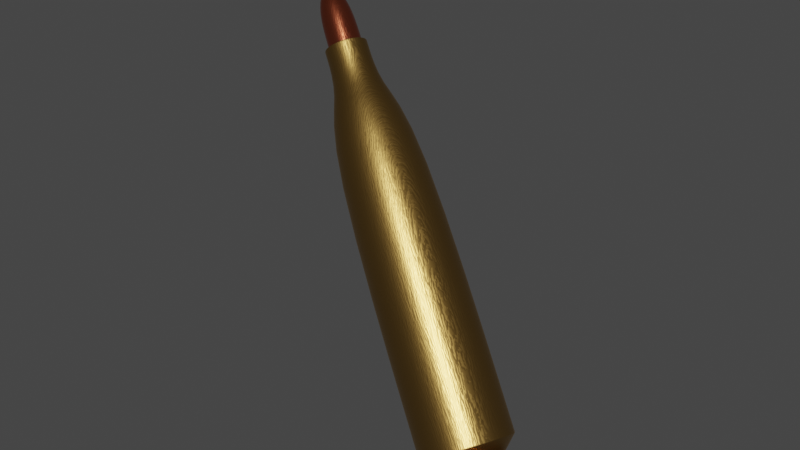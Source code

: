 # Source: Bullet.blend  (saved by Blender 3.3.6; exported with 4.5.12 LTS)
import bpy
from mathutils import Matrix  # noqa: F401  (used for matrix-valued properties, if any)

bpy.ops.wm.read_factory_settings(use_empty=True)
scene = bpy.context.scene
scene.name = 'Scene'

# ---- collections
col_collection = bpy.data.collections.new('Collection'); scene.collection.children.link(col_collection)

# ---- materials (node trees are filled in below, after node groups)
mat_casing = bpy.data.materials.new('casing')
mat_casing.use_transparent_shadow = False
mat_material_001 = bpy.data.materials.new('Material.001')
mat_material_001.use_transparent_shadow = False

# ---- material node trees
mat_casing.use_nodes = True; mat_casing.node_tree.nodes.clear()
_N = mat_casing.node_tree.nodes; _L = mat_casing.node_tree.links
n0 = _N.new('ShaderNodeOutputMaterial'); n0.name = 'Material Output'; n0.location = (612, 300)
n1 = _N.new('ShaderNodeBsdfPrincipled'); n1.name = 'Principled BSDF'; n1.location = (322, 300)
n1.distribution = 'GGX'
n1.subsurface_method = 'RANDOM_WALK_SKIN'
n1.inputs[0].default_value = (0.453, 0.2677, 0.07475, 1.0)
n1.inputs[1].default_value = 1.0
n1.inputs[2].default_value = 0.359
n1.inputs[3].default_value = 1.45
n1.inputs[27].default_value = (0.0, 0.0, 0.0, 1.0)
n1.inputs[28].default_value = 1.0
n2 = _N.new('ShaderNodeMapping'); n2.name = 'Mapping'; n2.location = (-652, 245)
n2.inputs[3].default_value = (42.3, 1.0, 1.0)
n3 = _N.new('ShaderNodeTexCoord'); n3.name = 'Texture Coordinate'; n3.location = (-857, 239)
n4 = _N.new('ShaderNodeTexNoise'); n4.name = 'Noise Texture'; n4.location = (-417, 242)
n4.inputs[2].default_value = 4.3
n5 = _N.new('ShaderNodeBump'); n5.name = 'Bump'; n5.location = (123, 126)
n5.inputs[0].default_value = 0.06
n5.inputs[1].default_value = 1.0
n5.inputs[2].default_value = 1.0
n6 = _N.new('ShaderNodeValToRGB'); n6.name = 'ColorRamp'; n6.location = (-215, 279)
while len(n6.color_ramp.elements) > 1: n6.color_ramp.elements.remove(n6.color_ramp.elements[-1])
n6.color_ramp.elements[0].position = 0.232; n6.color_ramp.elements[0].color = (0.0, 0.0, 0.0, 1.0)
_e = n6.color_ramp.elements.new(0.5409); _e.color = (1.0, 1.0, 1.0, 1.0)
_L.new(n1.outputs[0], n0.inputs[0])
_L.new(n2.outputs[0], n4.inputs[0])
_L.new(n3.outputs[3], n2.inputs[0])
_L.new(n6.outputs[0], n5.inputs[3])
_L.new(n5.outputs[0], n1.inputs[5])
_L.new(n4.outputs[0], n6.inputs[0])
n0.is_active_output = True
mat_material_001.use_nodes = True; mat_material_001.node_tree.nodes.clear()
_N = mat_material_001.node_tree.nodes; _L = mat_material_001.node_tree.links
n0 = _N.new('ShaderNodeTexNoise'); n0.name = 'Noise Texture'; n0.location = (-791, 214)
n0.inputs[2].default_value = 4.3
n1 = _N.new('ShaderNodeBump'); n1.name = 'Bump'; n1.location = (-251, 97)
n1.inputs[0].default_value = 0.06
n1.inputs[1].default_value = 1.0
n1.inputs[2].default_value = 1.0
n2 = _N.new('ShaderNodeMapping'); n2.name = 'Mapping'; n2.location = (-1026, 217)
n2.inputs[3].default_value = (42.3, 1.0, 1.0)
n3 = _N.new('ShaderNodeTexCoord'); n3.name = 'Texture Coordinate'; n3.location = (-1231, 211)
n4 = _N.new('ShaderNodeOutputMaterial'); n4.name = 'Material Output'; n4.location = (300, 300)
n5 = _N.new('ShaderNodeValToRGB'); n5.name = 'ColorRamp'; n5.location = (-589, 251)
while len(n5.color_ramp.elements) > 1: n5.color_ramp.elements.remove(n5.color_ramp.elements[-1])
n5.color_ramp.elements[0].position = 0.232; n5.color_ramp.elements[0].color = (0.0, 0.0, 0.0, 1.0)
_e = n5.color_ramp.elements.new(0.5409); _e.color = (1.0, 1.0, 1.0, 1.0)
n6 = _N.new('ShaderNodeBsdfPrincipled'); n6.name = 'Principled BSDF'; n6.location = (10, 300)
n6.distribution = 'GGX'
n6.subsurface_method = 'RANDOM_WALK_SKIN'
n6.inputs[0].default_value = (0.646, 0.1576, 0.07429, 1.0)
n6.inputs[1].default_value = 1.0
n6.inputs[2].default_value = 0.25
n6.inputs[3].default_value = 1.45
n6.inputs[27].default_value = (0.0, 0.0, 0.0, 1.0)
n6.inputs[28].default_value = 1.0
_L.new(n6.outputs[0], n4.inputs[0])
_L.new(n2.outputs[0], n0.inputs[0])
_L.new(n3.outputs[3], n2.inputs[0])
_L.new(n5.outputs[0], n1.inputs[3])
_L.new(n0.outputs[0], n5.inputs[0])
_L.new(n1.outputs[0], n6.inputs[5])
n4.is_active_output = True

# ---- world
world_world = bpy.data.worlds.new('World'); scene.world = world_world
world_world.use_nodes = True; world_world.node_tree.nodes.clear()
_N = world_world.node_tree.nodes; _L = world_world.node_tree.links
n0 = _N.new('ShaderNodeOutputWorld'); n0.name = 'World Output'; n0.location = (300, 300)
n1 = _N.new('ShaderNodeBackground'); n1.name = 'Background'; n1.location = (10, 300)
n1.inputs[0].default_value = (0.05088, 0.05088, 0.05088, 1.0)
_L.new(n1.outputs[0], n0.inputs[0])
n0.is_active_output = True
world_world.color = (0.05088, 0.05088, 0.05088)
world_world.use_sun_shadow = False
world_world.sun_shadow_jitter_overblur = 0.0

# ---- meshes
me_cylinder_001 = bpy.data.meshes.new('Cylinder.001')
me_cylinder_001.from_pydata([(-0.1326, 0.6667, -4.211), (-0.2601, 0.628, -4.211), (-0.3776, 0.5652, -4.211), (-0.4807, 0.4807, -4.211), (-0.5652, 0.3776, -4.211), (-0.628, 0.2601, -4.211), (-0.6667, 0.1326, -4.211), (-0.6797, -3.725e-09, -4.211), (-0.6667, -0.1326, -4.211), (-0.628, -0.2601, -4.211), (-0.5652, -0.3776, -4.211), (-0.4807, -0.4807, -4.211), (-0.3776, -0.5652, -4.211), (-0.2601, -0.628, -4.211), (-0.1326, -0.6667, -4.211), (2.762e-08, -0.6797, -4.211), (0.1326, -0.6667, -4.211), (0.2601, -0.628, -4.211), (0.3776, -0.5652, -4.211), (0.4807, -0.4807, -4.211), (0.5652, -0.3776, -4.211), (0.628, -0.2601, -4.211), (0.6667, -0.1326, -4.211), (0.6797, 3.725e-09, -4.211), (0.6667, 0.1326, -4.211), (0.628, 0.2601, -4.211), (0.5652, 0.3776, -4.211), (0.4807, 0.4807, -4.211), (0.3776, 0.5652, -4.211), (0.2601, 0.628, -4.211), (0.1326, 0.6667, -4.211), (2.017e-08, 0.6797, -4.211), (-3.725e-09, 0.6797, -3.979), (0.0, 1.0, -3.661), (0.1326, 0.6667, -3.979), (0.1951, 0.9808, -3.661), (0.2601, 0.628, -3.979), (0.3827, 0.9239, -3.661), (0.3776, 0.5652, -3.979), (0.5556, 0.8315, -3.661), (0.4807, 0.4807, -3.979), (0.7071, 0.7071, -3.661), (0.5652, 0.3776, -3.979), (0.8315, 0.5556, -3.661), (0.628, 0.2601, -3.979), (0.9239, 0.3827, -3.661), (0.6667, 0.1326, -3.979), (0.9808, 0.1951, -3.661), (0.6797, 3.725e-09, -3.979), (1.0, 0.0, -3.661), (0.6667, -0.1326, -3.979), (0.9808, -0.1951, -3.661), (0.628, -0.2601, -3.979), (0.9239, -0.3827, -3.661), (0.5652, -0.3776, -3.979), (0.8315, -0.5556, -3.661), (0.4807, -0.4807, -3.979), (0.7071, -0.7071, -3.661), (0.3776, -0.5652, -3.979), (0.5556, -0.8315, -3.661), (0.2601, -0.628, -3.979), (0.3827, -0.9239, -3.661), (0.1326, -0.6667, -3.979), (0.1951, -0.9808, -3.661), (3.725e-09, -0.6797, -3.979), (0.0, -1.0, -3.661), (-0.1326, -0.6667, -3.979), (-0.1951, -0.9808, -3.661), (-0.2601, -0.628, -3.979), (-0.3827, -0.9239, -3.661), (-0.3776, -0.5652, -3.979), (-0.5556, -0.8315, -3.661), (-0.4807, -0.4807, -3.979), (-0.7071, -0.7071, -3.661), (-0.5652, -0.3776, -3.979), (-0.8315, -0.5556, -3.661), (-0.628, -0.2601, -3.979), (-0.9239, -0.3827, -3.661), (-0.6667, -0.1326, -3.979), (-0.9808, -0.1951, -3.661), (-0.6797, -3.725e-09, -3.979), (-1.0, 0.0, -3.661), (-0.6667, 0.1326, -3.979), (-0.9808, 0.1951, -3.661), (-0.628, 0.2601, -3.979), (-0.9239, 0.3827, -3.661), (-0.5652, 0.3776, -3.979), (-0.8315, 0.5556, -3.661), (-0.4807, 0.4807, -3.979), (-0.7071, 0.7071, -3.661), (-0.3776, 0.5652, -3.979), (-0.5556, 0.8315, -3.661), (-0.2601, 0.628, -3.979), (-0.3827, 0.9239, -3.661), (-0.1326, 0.6667, -3.979), (-0.1951, 0.9808, -3.661), (-0.1939, 0.9748, -4.22), (-0.3803, 0.9182, -4.22), (-0.5522, 0.8264, -4.22), (-0.7028, 0.7028, -4.22), (-0.8264, 0.5522, -4.22), (-0.9182, 0.3803, -4.22), (-0.9748, 0.1939, -4.22), (-0.9938, -3.725e-09, -4.22), (-0.9748, -0.1939, -4.22), (-0.9182, -0.3803, -4.22), (-0.8264, -0.5522, -4.22), (-0.7028, -0.7028, -4.22), (-0.5522, -0.8264, -4.22), (-0.3803, -0.9182, -4.22), (-0.1939, -0.9748, -4.22), (4.481e-08, -0.9938, -4.22), (0.1939, -0.9748, -4.22), (0.3803, -0.9182, -4.22), (0.5522, -0.8264, -4.22), (0.7028, -0.7028, -4.22), (0.8264, -0.5522, -4.22), (0.9182, -0.3803, -4.22), (0.9748, -0.1939, -4.22), (0.9938, 7.168e-09, -4.22), (0.9748, 0.1939, -4.22), (0.9182, 0.3803, -4.22), (0.8264, 0.5522, -4.22), (0.7028, 0.7028, -4.22), (0.5522, 0.8264, -4.22), (0.3803, 0.9182, -4.22), (0.1939, 0.9748, -4.22), (3.391e-08, 0.9938, -4.22), (-0.1939, 0.9748, -4.497), (-0.3803, 0.9182, -4.497), (-0.5522, 0.8264, -4.497), (-0.7028, 0.7028, -4.497), (-0.8264, 0.5522, -4.497), (-0.9182, 0.3803, -4.497), (-0.9748, 0.1939, -4.497), (-0.9938, -3.725e-09, -4.497), (-0.9748, -0.1939, -4.497), (-0.9182, -0.3803, -4.497), (-0.8264, -0.5522, -4.497), (-0.7028, -0.7028, -4.497), (-0.5522, -0.8264, -4.497), (-0.3803, -0.9182, -4.497), (-0.1939, -0.9748, -4.497), (8.779e-08, -0.9938, -4.497), (0.1939, -0.9748, -4.497), (0.3803, -0.9182, -4.497), (0.5522, -0.8264, -4.497), (0.7028, -0.7028, -4.497), (0.8264, -0.5522, -4.497), (0.9182, -0.3803, -4.497), (0.9748, -0.1939, -4.497), (0.9938, 7.168e-09, -4.497), (0.9748, 0.1939, -4.497), (0.9182, 0.3803, -4.497), (0.8264, 0.5522, -4.497), (0.7028, 0.7028, -4.497), (0.5522, 0.8264, -4.497), (0.3803, 0.9182, -4.497), (0.1939, 0.9748, -4.497), (7.689e-08, 0.9938, -4.497), (0.0, 1.0, 3.006), (-3.725e-09, 0.4611, 3.979), (0.08995, 0.4522, 3.979), (0.1951, 0.9808, 3.006), (0.1764, 0.426, 3.979), (0.3827, 0.9239, 3.006), (0.2562, 0.3834, 3.979), (0.5556, 0.8315, 3.006), (0.326, 0.326, 3.979), (0.7071, 0.7071, 3.006), (0.3834, 0.2562, 3.979), (0.8315, 0.5556, 3.006), (0.426, 0.1764, 3.979), (0.9239, 0.3827, 3.006), (0.4522, 0.08995, 3.979), (0.9808, 0.1951, 3.006), (0.4611, 3.725e-09, 3.979), (1.0, 0.0, 3.006), (0.4522, -0.08995, 3.979), (0.9808, -0.1951, 3.006), (0.426, -0.1764, 3.979), (0.9239, -0.3827, 3.006), (0.3834, -0.2562, 3.979), (0.8315, -0.5556, 3.006), (0.326, -0.326, 3.979), (0.7071, -0.7071, 3.006), (0.2562, -0.3834, 3.979), (0.5556, -0.8315, 3.006), (0.1764, -0.426, 3.979), (0.3827, -0.9239, 3.006), (0.08995, -0.4522, 3.979), (0.1951, -0.9808, 3.006), (3.725e-09, -0.4611, 3.979), (0.0, -1.0, 3.006), (-0.08995, -0.4522, 3.979), (-0.1951, -0.9808, 3.006), (-0.1764, -0.426, 3.979), (-0.3827, -0.9239, 3.006), (-0.2562, -0.3834, 3.979), (-0.5556, -0.8315, 3.006), (-0.326, -0.326, 3.979), (-0.7071, -0.7071, 3.006), (-0.3834, -0.2562, 3.979), (-0.8315, -0.5556, 3.006), (-0.426, -0.1764, 3.979), (-0.9239, -0.3827, 3.006), (-0.4522, -0.08995, 3.979), (-0.9808, -0.1951, 3.006), (-0.4611, -3.725e-09, 3.979), (-1.0, 0.0, 3.006), (-0.4522, 0.08995, 3.979), (-0.9808, 0.1951, 3.006), (-0.426, 0.1764, 3.979), (-0.9239, 0.3827, 3.006), (-0.3834, 0.2562, 3.979), (-0.8315, 0.5556, 3.006), (-0.326, 0.326, 3.979), (-0.7071, 0.7071, 3.006), (-0.2562, 0.3834, 3.979), (-0.5556, 0.8315, 3.006), (-0.1764, 0.426, 3.979), (-0.3827, 0.9239, 3.006), (-0.08995, 0.4522, 3.979), (-0.1951, 0.9808, 3.006), (-1.169e-07, 0.4611, 4.988), (0.08995, 0.4522, 4.988), (0.1764, 0.426, 4.988), (0.2562, 0.3834, 4.988), (0.326, 0.326, 4.988), (0.3834, 0.2562, 4.988), (0.426, 0.1764, 4.988), (0.4522, 0.08995, 4.988), (0.4611, 3.725e-09, 4.988), (0.4522, -0.08995, 4.988), (0.426, -0.1764, 4.988), (0.3834, -0.2562, 4.988), (0.326, -0.326, 4.988), (0.2562, -0.3834, 4.988), (0.1764, -0.426, 4.988), (0.08995, -0.4522, 4.988), (-1.095e-07, -0.4611, 4.988), (-0.08995, -0.4522, 4.988), (-0.1764, -0.426, 4.988), (-0.2562, -0.3834, 4.988), (-0.326, -0.326, 4.988), (-0.3834, -0.2562, 4.988), (-0.426, -0.1764, 4.988), (-0.4522, -0.08995, 4.988), (-0.4611, -3.725e-09, 4.988), (-0.4522, 0.08995, 4.988), (-0.426, 0.1764, 4.988), (-0.3834, 0.2562, 4.988), (-0.326, 0.326, 4.988), (-0.2562, 0.3834, 4.988), (-0.1764, 0.426, 4.988), (-0.08995, 0.4522, 4.988), (-1.178e-07, 0.3629, 4.991), (0.0708, 0.3559, 4.991), (0.1389, 0.3353, 4.991), (0.2016, 0.3017, 4.991), (0.2566, 0.2566, 4.991), (0.3017, 0.2016, 4.991), (0.3353, 0.1389, 4.991), (0.3559, 0.0708, 4.991), (0.3629, 2.249e-09, 4.991), (0.3559, -0.0708, 4.991), (0.3353, -0.1389, 4.991), (0.3017, -0.2016, 4.991), (0.2566, -0.2566, 4.991), (0.2016, -0.3017, 4.991), (0.1389, -0.3353, 4.991), (0.0708, -0.3559, 4.991), (-1.12e-07, -0.3629, 4.991), (-0.0708, -0.3559, 4.991), (-0.1389, -0.3353, 4.991), (-0.2016, -0.3017, 4.991), (-0.2566, -0.2566, 4.991), (-0.3017, -0.2016, 4.991), (-0.3353, -0.1389, 4.991), (-0.3559, -0.0708, 4.991), (-0.3629, -3.615e-09, 4.991), (-0.3559, 0.0708, 4.991), (-0.3353, 0.1389, 4.991), (-0.3017, 0.2016, 4.991), (-0.2566, 0.2566, 4.991), (-0.2016, 0.3017, 4.991), (-0.1389, 0.3353, 4.991), (-0.0708, 0.3559, 4.991), (-3.187e-07, 0.3629, 4.833), (0.0708, 0.3559, 4.833), (0.1389, 0.3353, 4.833), (0.2016, 0.3017, 4.833), (0.2566, 0.2566, 4.833), (0.3017, 0.2016, 4.833), (0.3353, 0.1389, 4.833), (0.3559, 0.0708, 4.833), (0.3629, 2.249e-09, 4.833), (0.3559, -0.0708, 4.833), (0.3353, -0.1389, 4.833), (0.3017, -0.2016, 4.833), (0.2566, -0.2566, 4.833), (0.2016, -0.3017, 4.833), (0.1389, -0.3353, 4.833), (0.0708, -0.3559, 4.833), (-3.128e-07, -0.3629, 4.833), (-0.0708, -0.3559, 4.833), (-0.1389, -0.3353, 4.833), (-0.2016, -0.3017, 4.833), (-0.2566, -0.2566, 4.833), (-0.3017, -0.2016, 4.833), (-0.3353, -0.1389, 4.833), (-0.3559, -0.0708, 4.833), (-0.3629, -3.615e-09, 4.833), (-0.3559, 0.0708, 4.833), (-0.3353, 0.1389, 4.833), (-0.3017, 0.2016, 4.833), (-0.2566, 0.2566, 4.833), (-0.2016, 0.3017, 4.833), (-0.1389, 0.3353, 4.833), (-0.0708, 0.3559, 4.833), (-0.2566, -0.2566, 4.995), (-0.3017, -0.2016, 4.995), (0.3559, 0.0708, 4.995), (0.3629, 2.249e-09, 4.995), (-0.3353, -0.1389, 4.995), (0.3559, -0.0708, 4.995), (-0.3559, -0.0708, 4.995), (0.3353, -0.1389, 4.995), (-0.3629, -3.615e-09, 4.995), (0.3017, -0.2016, 4.995), (-0.3559, 0.0708, 4.995), (0.2566, -0.2566, 4.995), (-0.3353, 0.1389, 4.995), (0.2016, -0.3017, 4.995), (-0.3017, 0.2016, 4.995), (0.1389, -0.3353, 4.995), (-3.187e-07, 0.3629, 4.995), (0.0708, 0.3559, 4.995), (-0.2566, 0.2566, 4.995), (0.0708, -0.3559, 4.995), (0.1389, 0.3353, 4.995), (-0.2016, 0.3017, 4.995), (-3.128e-07, -0.3629, 4.995), (0.2016, 0.3017, 4.995), (-0.1389, 0.3353, 4.995), (-0.0708, -0.3559, 4.995), (0.2566, 0.2566, 4.995), (-0.0708, 0.3559, 4.995), (-0.1389, -0.3353, 4.995), (0.3017, 0.2016, 4.995), (-0.2016, -0.3017, 4.995), (0.3353, 0.1389, 4.995), (-2.632e-07, 0.3629, 5.575), (0.0708, 0.3559, 5.575), (0.1389, 0.3353, 5.575), (0.2016, 0.3017, 5.575), (0.2566, 0.2566, 5.575), (0.3017, 0.2016, 5.575), (0.3353, 0.1389, 5.575), (0.3559, 0.0708, 5.575), (0.3629, -1.883e-07, 5.575), (0.3559, -0.0708, 5.575), (0.3353, -0.1389, 5.575), (0.3017, -0.2016, 5.575), (0.2566, -0.2566, 5.575), (0.2016, -0.3017, 5.575), (0.1389, -0.3353, 5.575), (0.0708, -0.3559, 5.575), (-2.79e-07, -0.3629, 5.575), (-0.0708, -0.3559, 5.575), (-0.1389, -0.3353, 5.575), (-0.2016, -0.3017, 5.575), (-0.2566, -0.2566, 5.575), (-0.3017, -0.2016, 5.575), (-0.3353, -0.1389, 5.575), (-0.3559, -0.0708, 5.575), (-0.3629, -2.05e-07, 5.575), (-0.3559, 0.0708, 5.575), (-0.3353, 0.1389, 5.575), (-0.3017, 0.2016, 5.575), (-0.2566, 0.2566, 5.575), (-0.2016, 0.3017, 5.575), (-0.1389, 0.3353, 5.575), (-0.0708, 0.3559, 5.575), (-2.677e-07, 0.2901, 6.074), (0.05659, 0.2845, 6.074), (0.111, 0.268, 6.074), (0.1612, 0.2412, 6.074), (0.2051, 0.2051, 6.074), (0.2412, 0.1612, 6.074), (0.268, 0.111, 6.074), (0.2845, 0.05659, 6.074), (0.2901, -2.058e-07, 6.074), (0.2845, -0.05659, 6.074), (0.268, -0.111, 6.074), (0.2412, -0.1612, 6.074), (0.2051, -0.2051, 6.074), (0.1612, -0.2412, 6.074), (0.111, -0.268, 6.074), (0.05659, -0.2845, 6.074), (-2.803e-07, -0.2901, 6.074), (-0.05659, -0.2845, 6.074), (-0.111, -0.268, 6.074), (-0.1612, -0.2412, 6.074), (-0.2051, -0.2051, 6.074), (-0.2412, -0.1612, 6.074), (-0.268, -0.111, 6.074), (-0.2845, -0.05659, 6.074), (-0.2901, -2.192e-07, 6.074), (-0.2845, 0.05659, 6.074), (-0.268, 0.111, 6.074), (-0.2412, 0.1612, 6.074), (-0.2051, 0.2051, 6.074), (-0.1612, 0.2412, 6.074), (-0.111, 0.268, 6.074), (-0.05659, 0.2845, 6.074), (-2.757e-07, 0.0453, 6.472), (0.008837, 0.04443, 6.472), (0.01733, 0.04185, 6.472), (0.02517, 0.03766, 6.472), (0.03203, 0.03203, 6.472), (0.03766, 0.02517, 6.472), (0.04185, 0.01733, 6.472), (0.04443, 0.008837, 6.472), (0.0453, -2.249e-07, 6.472), (0.04443, -0.008838, 6.472), (0.04185, -0.01734, 6.472), (0.03766, -0.02517, 6.472), (0.03203, -0.03203, 6.472), (0.02517, -0.03766, 6.472), (0.01733, -0.04185, 6.472), (0.008837, -0.04443, 6.472), (-2.777e-07, -0.0453, 6.472), (-0.008838, -0.04443, 6.472), (-0.01734, -0.04185, 6.472), (-0.02517, -0.03766, 6.472), (-0.03203, -0.03203, 6.472), (-0.03766, -0.02517, 6.472), (-0.04185, -0.01734, 6.472), (-0.04443, -0.008838, 6.472), (-0.0453, -2.27e-07, 6.472), (-0.04443, 0.008837, 6.472), (-0.04185, 0.01733, 6.472), (-0.03766, 0.02517, 6.472), (-0.03203, 0.03203, 6.472), (-0.02517, 0.03766, 6.472), (-0.01734, 0.04185, 6.472), (-0.008838, 0.04443, 6.472), (-2.769e-07, 0.001892, 6.492), (0.000369, 0.001856, 6.492), (0.000724, 0.001748, 6.492), (0.001051, 0.001573, 6.492), (0.001338, 0.001338, 6.492), (0.001573, 0.001051, 6.492), (0.001748, 0.0007241, 6.492), (0.001856, 0.000369, 6.492), (0.001892, -2.279e-07, 6.492), (0.001856, -0.0003695, 6.492), (0.001748, -0.0007245, 6.492), (0.001573, -0.001052, 6.492), (0.001338, -0.001339, 6.492), (0.001051, -0.001574, 6.492), (0.000724, -0.001749, 6.492), (0.000369, -0.001857, 6.492), (-2.77e-07, -0.001893, 6.492), (-0.0003695, -0.001857, 6.492), (-0.0007246, -0.001749, 6.492), (-0.001052, -0.001574, 6.492), (-0.001339, -0.001339, 6.492), (-0.001574, -0.001052, 6.492), (-0.001749, -0.0007245, 6.492), (-0.001857, -0.0003695, 6.492), (-0.001893, -2.279e-07, 6.492), (-0.001857, 0.000369, 6.492), (-0.001749, 0.0007241, 6.492), (-0.001574, 0.001051, 6.492), (-0.001339, 0.001338, 6.492), (-0.001052, 0.001573, 6.492), (-0.0007246, 0.001748, 6.492), (-0.0003695, 0.001856, 6.492), (-0.2566, -0.2566, 4.995), (-0.3017, -0.2016, 4.995), (0.3559, 0.0708, 4.995), (0.3629, -1.71e-07, 4.995), (-0.3353, -0.1389, 4.995), (0.3559, -0.0708, 4.995), (-0.3559, -0.0708, 4.995), (0.3353, -0.1389, 4.995), (-0.3629, -1.877e-07, 4.995), (0.3017, -0.2016, 4.995), (-0.3559, 0.0708, 4.995), (0.2566, -0.2566, 4.995), (-0.3353, 0.1389, 4.995), (0.2016, -0.3017, 4.995), (-0.3017, 0.2016, 4.995), (0.1389, -0.3353, 4.995), (-2.632e-07, 0.3629, 4.995), (0.0708, 0.3559, 4.995), (-0.2566, 0.2566, 4.995), (0.0708, -0.3559, 4.995), (0.1389, 0.3353, 4.995), (-0.2016, 0.3017, 4.995), (-2.79e-07, -0.3629, 4.995), (0.2016, 0.3017, 4.995), (-0.1389, 0.3353, 4.995), (-0.0708, -0.3559, 4.995), (0.2566, 0.2566, 4.995), (-0.0708, 0.3559, 4.995), (-0.1389, -0.3353, 4.995), (0.3017, 0.2016, 4.995), (-0.2016, -0.3017, 4.995), (0.3353, 0.1389, 4.995)], [], [(35, 163, 165, 37), (39, 167, 169, 41), (41, 169, 171, 43), (43, 171, 173, 45), (45, 173, 175, 47), (47, 175, 177, 49), (49, 177, 179, 51), (51, 179, 181, 53), (53, 181, 183, 55), (55, 183, 185, 57), (57, 185, 187, 59), (59, 187, 189, 61), (61, 189, 191, 63), (63, 191, 193, 65), (65, 193, 195, 67), (67, 195, 197, 69), (69, 197, 199, 71), (71, 199, 201, 73), (73, 201, 203, 75), (75, 203, 205, 77), (77, 205, 207, 79), (79, 207, 209, 81), (81, 209, 211, 83), (83, 211, 213, 85), (85, 213, 215, 87), (87, 215, 217, 89), (89, 217, 219, 91), (91, 219, 221, 93), (93, 221, 223, 95), (95, 223, 160, 33), (29, 28, 124, 125), (37, 165, 167, 39), (168, 166, 227, 228), (33, 35, 34, 32), (35, 37, 36, 34), (37, 39, 38, 36), (39, 41, 40, 38), (41, 43, 42, 40), (43, 45, 44, 42), (45, 47, 46, 44), (47, 49, 48, 46), (49, 51, 50, 48), (51, 53, 52, 50), (53, 55, 54, 52), (55, 57, 56, 54), (57, 59, 58, 56), (59, 61, 60, 58), (61, 63, 62, 60), (63, 65, 64, 62), (65, 67, 66, 64), (67, 69, 68, 66), (69, 71, 70, 68), (71, 73, 72, 70), (73, 75, 74, 72), (75, 77, 76, 74), (77, 79, 78, 76), (79, 81, 80, 78), (81, 83, 82, 80), (83, 85, 84, 82), (85, 87, 86, 84), (87, 89, 88, 86), (89, 91, 90, 88), (91, 93, 92, 90), (93, 95, 94, 92), (95, 33, 32, 94), (90, 92, 1, 2), (46, 48, 23, 24), (64, 66, 14, 15), (82, 84, 5, 6), (38, 40, 27, 28), (56, 58, 18, 19), (74, 76, 9, 10), (92, 94, 0, 1), (48, 50, 22, 23), (66, 68, 13, 14), (84, 86, 4, 5), (94, 32, 31, 0), (40, 42, 26, 27), (58, 60, 17, 18), (76, 78, 8, 9), (32, 34, 30, 31), (50, 52, 21, 22), (68, 70, 12, 13), (86, 88, 3, 4), (42, 44, 25, 26), (60, 62, 16, 17), (78, 80, 7, 8), (34, 36, 29, 30), (52, 54, 20, 21), (70, 72, 11, 12), (88, 90, 2, 3), (44, 46, 24, 25), (62, 64, 15, 16), (80, 82, 6, 7), (36, 38, 28, 29), (54, 56, 19, 20), (72, 74, 10, 11), (96, 127, 159, 128), (12, 11, 107, 108), (30, 29, 125, 126), (3, 2, 98, 99), (21, 20, 116, 117), (4, 3, 99, 100), (22, 21, 117, 118), (13, 12, 108, 109), (31, 30, 126, 127), (14, 13, 109, 110), (5, 4, 100, 101), (23, 22, 118, 119), (6, 5, 101, 102), (24, 23, 119, 120), (15, 14, 110, 111), (16, 15, 111, 112), (7, 6, 102, 103), (25, 24, 120, 121), (8, 7, 103, 104), (26, 25, 121, 122), (17, 16, 112, 113), (0, 31, 127, 96), (18, 17, 113, 114), (9, 8, 104, 105), (27, 26, 122, 123), (10, 9, 105, 106), (28, 27, 123, 124), (1, 0, 96, 97), (19, 18, 114, 115), (2, 1, 97, 98), (20, 19, 115, 116), (11, 10, 106, 107), (159, 158, 157, 156, 155, 154, 153, 152, 151, 150, 149, 148, 147, 146, 145, 144, 143, 142, 141, 140, 139, 138, 137, 136, 135, 134, 133, 132, 131, 130, 129, 128), (123, 122, 154, 155), (110, 109, 141, 142), (97, 96, 128, 129), (124, 123, 155, 156), (111, 110, 142, 143), (98, 97, 129, 130), (125, 124, 156, 157), (112, 111, 143, 144), (99, 98, 130, 131), (126, 125, 157, 158), (113, 112, 144, 145), (100, 99, 131, 132), (127, 126, 158, 159), (114, 113, 145, 146), (101, 100, 132, 133), (115, 114, 146, 147), (102, 101, 133, 134), (116, 115, 147, 148), (103, 102, 134, 135), (117, 116, 148, 149), (104, 103, 135, 136), (118, 117, 149, 150), (105, 104, 136, 137), (119, 118, 150, 151), (106, 105, 137, 138), (120, 119, 151, 152), (107, 106, 138, 139), (121, 120, 152, 153), (108, 107, 139, 140), (122, 121, 153, 154), (109, 108, 140, 141), (163, 160, 161, 162), (165, 163, 162, 164), (167, 165, 164, 166), (169, 167, 166, 168), (171, 169, 168, 170), (173, 171, 170, 172), (175, 173, 172, 174), (177, 175, 174, 176), (179, 177, 176, 178), (181, 179, 178, 180), (183, 181, 180, 182), (185, 183, 182, 184), (187, 185, 184, 186), (189, 187, 186, 188), (191, 189, 188, 190), (193, 191, 190, 192), (195, 193, 192, 194), (197, 195, 194, 196), (199, 197, 196, 198), (201, 199, 198, 200), (203, 201, 200, 202), (205, 203, 202, 204), (207, 205, 204, 206), (209, 207, 206, 208), (211, 209, 208, 210), (213, 211, 210, 212), (215, 213, 212, 214), (217, 215, 214, 216), (219, 217, 216, 218), (221, 219, 218, 220), (223, 221, 220, 222), (160, 223, 222, 161), (33, 160, 163, 35), (230, 229, 261, 262), (186, 184, 236, 237), (204, 202, 245, 246), (222, 220, 254, 255), (178, 176, 232, 233), (196, 194, 241, 242), (214, 212, 250, 251), (161, 222, 255, 224), (170, 168, 228, 229), (188, 186, 237, 238), (206, 204, 246, 247), (162, 161, 224, 225), (180, 178, 233, 234), (198, 196, 242, 243), (216, 214, 251, 252), (172, 170, 229, 230), (190, 188, 238, 239), (208, 206, 247, 248), (164, 162, 225, 226), (182, 180, 234, 235), (200, 198, 243, 244), (218, 216, 252, 253), (174, 172, 230, 231), (192, 190, 239, 240), (210, 208, 248, 249), (166, 164, 226, 227), (184, 182, 235, 236), (202, 200, 244, 245), (220, 218, 253, 254), (176, 174, 231, 232), (194, 192, 240, 241), (212, 210, 249, 250), (278, 277, 309, 310), (244, 243, 275, 276), (231, 230, 262, 263), (245, 244, 276, 277), (232, 231, 263, 264), (246, 245, 277, 278), (233, 232, 264, 265), (247, 246, 278, 279), (234, 233, 265, 266), (248, 247, 279, 280), (235, 234, 266, 267), (249, 248, 280, 281), (236, 235, 267, 268), (250, 249, 281, 282), (237, 236, 268, 269), (251, 250, 282, 283), (238, 237, 269, 270), (225, 224, 256, 257), (252, 251, 283, 284), (239, 238, 270, 271), (226, 225, 257, 258), (253, 252, 284, 285), (240, 239, 271, 272), (227, 226, 258, 259), (254, 253, 285, 286), (241, 240, 272, 273), (228, 227, 259, 260), (255, 254, 286, 287), (242, 241, 273, 274), (229, 228, 260, 261), (224, 255, 287, 256), (243, 242, 274, 275), (265, 264, 296, 297), (279, 278, 310, 311), (266, 265, 297, 298), (280, 279, 311, 312), (267, 266, 298, 299), (281, 280, 312, 313), (268, 267, 299, 300), (282, 281, 313, 314), (269, 268, 300, 301), (283, 282, 314, 315), (270, 269, 301, 302), (257, 256, 288, 289), (284, 283, 315, 316), (271, 270, 302, 303), (258, 257, 289, 290), (285, 284, 316, 317), (272, 271, 303, 304), (259, 258, 290, 291), (286, 285, 317, 318), (273, 272, 304, 305), (260, 259, 291, 292), (287, 286, 318, 319), (274, 273, 305, 306), (261, 260, 292, 293), (256, 287, 319, 288), (275, 274, 306, 307), (262, 261, 293, 294), (276, 275, 307, 308), (263, 262, 294, 295), (277, 276, 308, 309), (264, 263, 295, 296), (295, 294, 351, 322), (308, 307, 350, 320), (294, 293, 349, 351), (307, 306, 348, 350), (288, 319, 347, 336), (293, 292, 346, 349), (306, 305, 345, 348), (319, 318, 344, 347), (292, 291, 343, 346), (305, 304, 342, 345), (318, 317, 341, 344), (291, 290, 340, 343), (304, 303, 339, 342), (317, 316, 338, 341), (290, 289, 337, 340), (303, 302, 335, 339), (316, 315, 334, 338), (289, 288, 336, 337), (302, 301, 333, 335), (315, 314, 332, 334), (301, 300, 331, 333), (314, 313, 330, 332), (300, 299, 329, 331), (313, 312, 328, 330), (299, 298, 327, 329), (312, 311, 326, 328), (298, 297, 325, 327), (311, 310, 324, 326), (297, 296, 323, 325), (310, 309, 321, 324), (296, 295, 322, 323), (309, 308, 320, 321), (481, 480, 372, 373), (483, 482, 359, 360), (484, 481, 373, 374), (485, 483, 360, 361), (486, 484, 374, 375), (487, 485, 361, 362), (488, 486, 375, 376), (489, 487, 362, 363), (490, 488, 376, 377), (491, 489, 363, 364), (492, 490, 377, 378), (493, 491, 364, 365), (494, 492, 378, 379), (495, 493, 365, 366), (497, 496, 352, 353), (498, 494, 379, 380), (499, 495, 366, 367), (500, 497, 353, 354), (501, 498, 380, 381), (502, 499, 367, 368), (503, 500, 354, 355), (504, 501, 381, 382), (505, 502, 368, 369), (506, 503, 355, 356), (507, 504, 382, 383), (508, 505, 369, 370), (509, 506, 356, 357), (496, 507, 383, 352), (510, 508, 370, 371), (511, 509, 357, 358), (480, 510, 371, 372), (482, 511, 358, 359), (376, 375, 407, 408), (363, 362, 394, 395), (377, 376, 408, 409), (364, 363, 395, 396), (378, 377, 409, 410), (365, 364, 396, 397), (379, 378, 410, 411), (366, 365, 397, 398), (353, 352, 384, 385), (380, 379, 411, 412), (367, 366, 398, 399), (354, 353, 385, 386), (381, 380, 412, 413), (368, 367, 399, 400), (355, 354, 386, 387), (382, 381, 413, 414), (369, 368, 400, 401), (356, 355, 387, 388), (383, 382, 414, 415), (370, 369, 401, 402), (357, 356, 388, 389), (352, 383, 415, 384), (371, 370, 402, 403), (358, 357, 389, 390), (372, 371, 403, 404), (359, 358, 390, 391), (373, 372, 404, 405), (360, 359, 391, 392), (374, 373, 405, 406), (361, 360, 392, 393), (375, 374, 406, 407), (362, 361, 393, 394), (411, 410, 442, 443), (398, 397, 429, 430), (385, 384, 416, 417), (412, 411, 443, 444), (399, 398, 430, 431), (386, 385, 417, 418), (413, 412, 444, 445), (400, 399, 431, 432), (387, 386, 418, 419), (414, 413, 445, 446), (401, 400, 432, 433), (388, 387, 419, 420), (415, 414, 446, 447), (402, 401, 433, 434), (389, 388, 420, 421), (384, 415, 447, 416), (403, 402, 434, 435), (390, 389, 421, 422), (404, 403, 435, 436), (391, 390, 422, 423), (405, 404, 436, 437), (392, 391, 423, 424), (406, 405, 437, 438), (393, 392, 424, 425), (407, 406, 438, 439), (394, 393, 425, 426), (408, 407, 439, 440), (395, 394, 426, 427), (409, 408, 440, 441), (396, 395, 427, 428), (410, 409, 441, 442), (397, 396, 428, 429), (433, 432, 464, 465), (420, 419, 451, 452), (447, 446, 478, 479), (434, 433, 465, 466), (421, 420, 452, 453), (416, 447, 479, 448), (435, 434, 466, 467), (422, 421, 453, 454), (436, 435, 467, 468), (423, 422, 454, 455), (437, 436, 468, 469), (424, 423, 455, 456), (438, 437, 469, 470), (425, 424, 456, 457), (439, 438, 470, 471), (426, 425, 457, 458), (440, 439, 471, 472), (427, 426, 458, 459), (441, 440, 472, 473), (428, 427, 459, 460), (442, 441, 473, 474), (429, 428, 460, 461), (443, 442, 474, 475), (430, 429, 461, 462), (417, 416, 448, 449), (444, 443, 475, 476), (431, 430, 462, 463), (418, 417, 449, 450), (445, 444, 476, 477), (432, 431, 463, 464), (419, 418, 450, 451), (446, 445, 477, 478)])
me_cylinder_001.polygons.foreach_set('use_smooth', [True] * 449)
me_cylinder_001.polygons.foreach_set('material_index', [0, 0, 0, 0, 0, 0, 0, 0, 0, 0, 0, 0, 0, 0, 0, 0, 0, 0, 0, 0, 0, 0, 0, 0, 0, 0, 0, 0, 0, 0, 0, 0, 0, 0, 0, 0, 0, 0, 0, 0, 0, 0, 0, 0, 0, 0, 0, 0, 0, 0, 0, 0, 0, 0, 0, 0, 0, 0, 0, 0, 0, 0, 0, 0, 0, 0, 0, 0, 0, 0, 0, 0, 0, 0, 0, 0, 0, 0, 0, 0, 0, 0, 0, 0, 0, 0, 0, 0, 0, 0, 0, 0, 0, 0, 0, 0, 0, 0, 0, 0, 0, 0, 0, 0, 0, 0, 0, 0, 0, 0, 0, 0, 0, 0, 0, 0, 0, 0, 0, 0, 0, 0, 0, 0, 0, 0, 0, 0, 0, 0, 0, 0, 0, 0, 0, 0, 0, 0, 0, 0, 0, 0, 0, 0, 0, 0, 0, 0, 0, 0, 0, 0, 0, 0, 0, 0, 0, 0, 0, 0, 0, 0, 0, 0, 0, 0, 0, 0, 0, 0, 0, 0, 0, 0, 0, 0, 0, 0, 0, 0, 0, 0, 0, 0, 0, 0, 0, 0, 0, 0, 0, 0, 0, 0, 0, 0, 0, 0, 0, 0, 0, 0, 0, 0, 0, 0, 0, 0, 0, 0, 0, 0, 0, 0, 0, 0, 0, 0, 0, 0, 0, 0, 0, 0, 0, 0, 0, 0, 0, 0, 0, 0, 0, 0, 0, 0, 0, 0, 0, 0, 0, 0, 0, 0, 0, 0, 0, 0, 0, 0, 0, 0, 0, 0, 0, 0, 0, 0, 0, 0, 0, 0, 0, 0, 0, 0, 0, 0, 0, 0, 0, 0, 0, 0, 0, 0, 0, 0, 0, 0, 0, 0, 0, 0, 0, 0, 0, 0, 0, 0, 0, 0, 0, 0, 0, 0, 0, 0, 0, 0, 0, 0, 0, 0, 0, 0, 0, 0, 0, 0, 0, 0, 0, 0, 0, 0, 0, 0, 0, 0, 0, 1, 1, 1, 1, 1, 1, 1, 1, 1, 1, 1, 1, 1, 1, 1, 1, 1, 1, 1, 1, 1, 1, 1, 1, 1, 1, 1, 1, 1, 1, 1, 1, 1, 1, 1, 1, 1, 1, 1, 1, 1, 1, 1, 1, 1, 1, 1, 1, 1, 1, 1, 1, 1, 1, 1, 1, 1, 1, 1, 1, 1, 1, 1, 1, 1, 1, 1, 1, 1, 1, 1, 1, 1, 1, 1, 1, 1, 1, 1, 1, 1, 1, 1, 1, 1, 1, 1, 1, 1, 1, 1, 1, 1, 1, 1, 1, 1, 1, 1, 1, 1, 1, 1, 1, 1, 1, 1, 1, 1, 1, 1, 1, 1, 1, 1, 1, 1, 1, 1, 1, 1, 1, 1, 1, 1, 1, 1, 1])
_uv = me_cylinder_001.uv_layers.new(name='UVMap')
_uv.uv.foreach_set('vector', [0.9688, 0.52, 0.9688, 0.9663, 0.9375, 0.9663, 0.9375, 0.52, 0.9062, 0.52, 0.9062, 0.9663, 0.875, 0.9663, 0.875, 0.52, 0.875, 0.52, 0.875, 0.9663, 0.8438, 0.9663, 0.8438, 0.52, 0.8437, 0.52, 0.8438, 0.9663, 0.8125, 0.9663, 0.8125, 0.52, 0.8125, 0.52, 0.8125, 0.9663, 0.7812, 0.9663, 0.7812, 0.52, 0.7812, 0.52, 0.7812, 0.9663, 0.75, 0.9663, 0.75, 0.52, 0.75, 0.52, 0.75, 0.9663, 0.7188, 0.9663, 0.7188, 0.52, 0.7188, 0.52, 0.7188, 0.9663, 0.6875, 0.9663, 0.6875, 0.52, 0.6875, 0.52, 0.6875, 0.9663, 0.6562, 0.9663, 0.6562, 0.52, 0.6562, 0.52, 0.6562, 0.9663, 0.625, 0.9663, 0.625, 0.52, 0.625, 0.52, 0.625, 0.9663, 0.5938, 0.9663, 0.5938, 0.52, 0.5938, 0.52, 0.5938, 0.9663, 0.5625, 0.9663, 0.5625, 0.52, 0.5625, 0.52, 0.5625, 0.9663, 0.5312, 0.9663, 0.5312, 0.52, 0.5312, 0.52, 0.5312, 0.9663, 0.5, 0.9663, 0.5, 0.52, 0.5, 0.52, 0.5, 0.9663, 0.4688, 0.9663, 0.4688, 0.52, 0.4687, 0.52, 0.4688, 0.9663, 0.4375, 0.9663, 0.4375, 0.52, 0.4375, 0.52, 0.4375, 0.9663, 0.4062, 0.9663, 0.4062, 0.52, 0.4062, 0.52, 0.4062, 0.9663, 0.375, 0.9663, 0.375, 0.52, 0.375, 0.52, 0.375, 0.9663, 0.3438, 0.9663, 0.3438, 0.52, 0.3438, 0.52, 0.3438, 0.9663, 0.3125, 0.9663, 0.3125, 0.52, 0.3125, 0.52, 0.3125, 0.9663, 0.2812, 0.9663, 0.2812, 0.52, 0.2812, 0.52, 0.2812, 0.9663, 0.25, 0.9663, 0.25, 0.52, 0.25, 0.52, 0.25, 0.9663, 0.2188, 0.9663, 0.2188, 0.52, 0.2187, 0.52, 0.2188, 0.9663, 0.1875, 0.9663, 0.1875, 0.52, 0.1875, 0.52, 0.1875, 0.9663, 0.1562, 0.9663, 0.1562, 0.52, 0.1562, 0.52, 0.1562, 0.9663, 0.125, 0.9663, 0.125, 0.52, 0.125, 0.52, 0.125, 0.9663, 0.09375, 0.9663, 0.09375, 0.52, 0.09375, 0.52, 0.09375, 0.9663, 0.0625, 0.9663, 0.0625, 0.52, 0.0625, 0.52, 0.0625, 0.9663, 0.03125, 0.9663, 0.03125, 0.52, 0.03125, 0.52, 0.03125, 0.9663, 0.0, 0.9663, 0.0, 0.52, 0.8124, 0.4007, 0.8406, 0.3856, 0.8406, 0.3856, 0.8124, 0.4007, 0.9375, 0.52, 0.9375, 0.9663, 0.9062, 0.9663, 0.9062, 0.52, 0.3282, 0.3282, 0.3115, 0.342, 0.3115, 0.342, 0.3282, 0.3282, 0.75, 0.49, 0.7968, 0.4854, 0.7818, 0.41, 0.75, 0.4131, 0.7968, 0.4854, 0.8418, 0.4717, 0.8124, 0.4007, 0.7818, 0.41, 0.8418, 0.4717, 0.8833, 0.4496, 0.8406, 0.3856, 0.8124, 0.4007, 0.8833, 0.4496, 0.9197, 0.4197, 0.8654, 0.3654, 0.8406, 0.3856, 0.9197, 0.4197, 0.9496, 0.3833, 0.8856, 0.3406, 0.8654, 0.3654, 0.9496, 0.3833, 0.9717, 0.3418, 0.9007, 0.3124, 0.8856, 0.3406, 0.9717, 0.3418, 0.9854, 0.2968, 0.91, 0.2818, 0.9007, 0.3124, 0.9854, 0.2968, 0.99, 0.25, 0.9131, 0.25, 0.91, 0.2818, 0.99, 0.25, 0.9854, 0.2032, 0.91, 0.2182, 0.9131, 0.25, 0.9854, 0.2032, 0.9717, 0.1582, 0.9007, 0.1876, 0.91, 0.2182, 0.9717, 0.1582, 0.9496, 0.1167, 0.8856, 0.1594, 0.9007, 0.1876, 0.9496, 0.1167, 0.9197, 0.08029, 0.8654, 0.1346, 0.8856, 0.1594, 0.9197, 0.08029, 0.8833, 0.05045, 0.8406, 0.1144, 0.8654, 0.1346, 0.8833, 0.05045, 0.8418, 0.02827, 0.8124, 0.09928, 0.8406, 0.1144, 0.8418, 0.02827, 0.7968, 0.01461, 0.7818, 0.09, 0.8124, 0.09928, 0.7968, 0.01461, 0.75, 0.01, 0.75, 0.08686, 0.7818, 0.09, 0.75, 0.01, 0.7032, 0.01461, 0.7182, 0.09, 0.75, 0.08686, 0.7032, 0.01461, 0.6582, 0.02827, 0.6876, 0.09928, 0.7182, 0.09, 0.6582, 0.02827, 0.6167, 0.05045, 0.6594, 0.1144, 0.6876, 0.09928, 0.6167, 0.05045, 0.5803, 0.08029, 0.6346, 0.1346, 0.6594, 0.1144, 0.5803, 0.08029, 0.5504, 0.1167, 0.6144, 0.1594, 0.6346, 0.1346, 0.5504, 0.1167, 0.5283, 0.1582, 0.5993, 0.1876, 0.6144, 0.1594, 0.5283, 0.1582, 0.5146, 0.2032, 0.59, 0.2182, 0.5993, 0.1876, 0.5146, 0.2032, 0.51, 0.25, 0.5869, 0.25, 0.59, 0.2182, 0.51, 0.25, 0.5146, 0.2968, 0.59, 0.2818, 0.5869, 0.25, 0.5146, 0.2968, 0.5283, 0.3418, 0.5993, 0.3124, 0.59, 0.2818, 0.5283, 0.3418, 0.5504, 0.3833, 0.6144, 0.3406, 0.5993, 0.3124, 0.5504, 0.3833, 0.5803, 0.4197, 0.6346, 0.3654, 0.6144, 0.3406, 0.5803, 0.4197, 0.6167, 0.4496, 0.6594, 0.3856, 0.6346, 0.3654, 0.6167, 0.4496, 0.6582, 0.4717, 0.6876, 0.4007, 0.6594, 0.3856, 0.6582, 0.4717, 0.7032, 0.4854, 0.7182, 0.41, 0.6876, 0.4007, 0.7032, 0.4854, 0.75, 0.49, 0.75, 0.4131, 0.7182, 0.41, 0.6594, 0.3856, 0.6876, 0.4007, 0.6876, 0.4007, 0.6594, 0.3856, 0.91, 0.2818, 0.9131, 0.25, 0.9131, 0.25, 0.91, 0.2818, 0.75, 0.08686, 0.7182, 0.09, 0.7182, 0.09, 0.75, 0.08686, 0.59, 0.2818, 0.5993, 0.3124, 0.5993, 0.3124, 0.59, 0.2818, 0.8406, 0.3856, 0.8654, 0.3654, 0.8654, 0.3654, 0.8406, 0.3856, 0.8654, 0.1346, 0.8406, 0.1144, 0.8406, 0.1144, 0.8654, 0.1346, 0.6144, 0.1594, 0.5993, 0.1876, 0.5993, 0.1876, 0.6144, 0.1594, 0.6876, 0.4007, 0.7182, 0.41, 0.7182, 0.41, 0.6876, 0.4007, 0.9131, 0.25, 0.91, 0.2182, 0.91, 0.2182, 0.9131, 0.25, 0.7182, 0.09, 0.6876, 0.09928, 0.6876, 0.09928, 0.7182, 0.09, 0.5993, 0.3124, 0.6144, 0.3406, 0.6144, 0.3406, 0.5993, 0.3124, 0.7182, 0.41, 0.75, 0.4131, 0.75, 0.4131, 0.7182, 0.41, 0.8654, 0.3654, 0.8856, 0.3406, 0.8856, 0.3406, 0.8654, 0.3654, 0.8406, 0.1144, 0.8124, 0.09928, 0.8124, 0.09928, 0.8406, 0.1144, 0.5993, 0.1876, 0.59, 0.2182, 0.59, 0.2182, 0.5993, 0.1876, 0.75, 0.4131, 0.7818, 0.41, 0.7818, 0.41, 0.75, 0.4131, 0.91, 0.2182, 0.9007, 0.1876, 0.9007, 0.1876, 0.91, 0.2182, 0.6876, 0.09928, 0.6594, 0.1144, 0.6594, 0.1144, 0.6876, 0.09928, 0.6144, 0.3406, 0.6346, 0.3654, 0.6346, 0.3654, 0.6144, 0.3406, 0.8856, 0.3406, 0.9007, 0.3124, 0.9007, 0.3124, 0.8856, 0.3406, 0.8124, 0.09928, 0.7818, 0.09, 0.7818, 0.09, 0.8124, 0.09928, 0.59, 0.2182, 0.5869, 0.25, 0.5869, 0.25, 0.59, 0.2182, 0.7818, 0.41, 0.8124, 0.4007, 0.8124, 0.4007, 0.7818, 0.41, 0.9007, 0.1876, 0.8856, 0.1594, 0.8856, 0.1594, 0.9007, 0.1876, 0.6594, 0.1144, 0.6346, 0.1346, 0.6346, 0.1346, 0.6594, 0.1144, 0.6346, 0.3654, 0.6594, 0.3856, 0.6594, 0.3856, 0.6346, 0.3654, 0.9007, 0.3124, 0.91, 0.2818, 0.91, 0.2818, 0.9007, 0.3124, 0.7818, 0.09, 0.75, 0.08686, 0.75, 0.08686, 0.7818, 0.09, 0.5869, 0.25, 0.59, 0.2818, 0.59, 0.2818, 0.5869, 0.25, 0.8124, 0.4007, 0.8406, 0.3856, 0.8406, 0.3856, 0.8124, 0.4007, 0.8856, 0.1594, 0.8654, 0.1346, 0.8654, 0.1346, 0.8856, 0.1594, 0.6346, 0.1346, 0.6144, 0.1594, 0.6144, 0.1594, 0.6346, 0.1346, 0.7182, 0.41, 0.75, 0.4131, 0.75, 0.4131, 0.7182, 0.41, 0.6594, 0.1144, 0.6346, 0.1346, 0.6346, 0.1346, 0.6594, 0.1144, 0.7818, 0.41, 0.8124, 0.4007, 0.8124, 0.4007, 0.7818, 0.41, 0.6346, 0.3654, 0.6594, 0.3856, 0.6594, 0.3856, 0.6346, 0.3654, 0.9007, 0.1876, 0.8856, 0.1594, 0.8856, 0.1594, 0.9007, 0.1876, 0.6144, 0.3406, 0.6346, 0.3654, 0.6346, 0.3654, 0.6144, 0.3406, 0.91, 0.2182, 0.9007, 0.1876, 0.9007, 0.1876, 0.91, 0.2182, 0.6876, 0.09928, 0.6594, 0.1144, 0.6594, 0.1144, 0.6876, 0.09928, 0.75, 0.4131, 0.7818, 0.41, 0.7818, 0.41, 0.75, 0.4131, 0.7182, 0.09, 0.6876, 0.09928, 0.6876, 0.09928, 0.7182, 0.09, 0.5993, 0.3124, 0.6144, 0.3406, 0.6144, 0.3406, 0.5993, 0.3124, 0.9131, 0.25, 0.91, 0.2182, 0.91, 0.2182, 0.9131, 0.25, 0.59, 0.2818, 0.5993, 0.3124, 0.5993, 0.3124, 0.59, 0.2818, 0.91, 0.2818, 0.9131, 0.25, 0.9131, 0.25, 0.91, 0.2818, 0.75, 0.08686, 0.7182, 0.09, 0.7182, 0.09, 0.75, 0.08686, 0.7818, 0.09, 0.75, 0.08686, 0.75, 0.08686, 0.7818, 0.09, 0.5869, 0.25, 0.59, 0.2818, 0.59, 0.2818, 0.5869, 0.25, 0.9007, 0.3124, 0.91, 0.2818, 0.91, 0.2818, 0.9007, 0.3124, 0.59, 0.2182, 0.5869, 0.25, 0.5869, 0.25, 0.59, 0.2182, 0.8856, 0.3406, 0.9007, 0.3124, 0.9007, 0.3124, 0.8856, 0.3406, 0.8124, 0.09928, 0.7818, 0.09, 0.7818, 0.09, 0.8124, 0.09928, 0.7182, 0.41, 0.75, 0.4131, 0.75, 0.4131, 0.7182, 0.41, 0.8406, 0.1144, 0.8124, 0.09928, 0.8124, 0.09928, 0.8406, 0.1144, 0.5993, 0.1876, 0.59, 0.2182, 0.59, 0.2182, 0.5993, 0.1876, 0.8654, 0.3654, 0.8856, 0.3406, 0.8856, 0.3406, 0.8654, 0.3654, 0.6144, 0.1594, 0.5993, 0.1876, 0.5993, 0.1876, 0.6144, 0.1594, 0.8406, 0.3856, 0.8654, 0.3654, 0.8654, 0.3654, 0.8406, 0.3856, 0.6876, 0.4007, 0.7182, 0.41, 0.7182, 0.41, 0.6876, 0.4007, 0.8654, 0.1346, 0.8406, 0.1144, 0.8406, 0.1144, 0.8654, 0.1346, 0.6594, 0.3856, 0.6876, 0.4007, 0.6876, 0.4007, 0.6594, 0.3856, 0.8856, 0.1594, 0.8654, 0.1346, 0.8654, 0.1346, 0.8856, 0.1594, 0.6346, 0.1346, 0.6144, 0.1594, 0.6144, 0.1594, 0.6346, 0.1346, 0.75, 0.4131, 0.7818, 0.41, 0.8124, 0.4007, 0.8406, 0.3856, 0.8654, 0.3654, 0.8856, 0.3406, 0.9007, 0.3124, 0.91, 0.2818, 0.9131, 0.25, 0.91, 0.2182, 0.9007, 0.1876, 0.8856, 0.1594, 0.8654, 0.1346, 0.8406, 0.1144, 0.8124, 0.09928, 0.7818, 0.09, 0.75, 0.08686, 0.7182, 0.09, 0.6876, 0.09928, 0.6594, 0.1144, 0.6346, 0.1346, 0.6144, 0.1594, 0.5993, 0.1876, 0.59, 0.2182, 0.5869, 0.25, 0.59, 0.2818, 0.5993, 0.3124, 0.6144, 0.3406, 0.6346, 0.3654, 0.6594, 0.3856, 0.6876, 0.4007, 0.7182, 0.41, 0.8654, 0.3654, 0.8856, 0.3406, 0.8856, 0.3406, 0.8654, 0.3654, 0.7182, 0.09, 0.6876, 0.09928, 0.6876, 0.09928, 0.7182, 0.09, 0.6876, 0.4007, 0.7182, 0.41, 0.7182, 0.41, 0.6876, 0.4007, 0.8406, 0.3856, 0.8654, 0.3654, 0.8654, 0.3654, 0.8406, 0.3856, 0.75, 0.08686, 0.7182, 0.09, 0.7182, 0.09, 0.75, 0.08686, 0.6594, 0.3856, 0.6876, 0.4007, 0.6876, 0.4007, 0.6594, 0.3856, 0.8124, 0.4007, 0.8406, 0.3856, 0.8406, 0.3856, 0.8124, 0.4007, 0.7818, 0.09, 0.75, 0.08686, 0.75, 0.08686, 0.7818, 0.09, 0.6346, 0.3654, 0.6594, 0.3856, 0.6594, 0.3856, 0.6346, 0.3654, 0.7818, 0.41, 0.8124, 0.4007, 0.8124, 0.4007, 0.7818, 0.41, 0.8124, 0.09928, 0.7818, 0.09, 0.7818, 0.09, 0.8124, 0.09928, 0.6144, 0.3406, 0.6346, 0.3654, 0.6346, 0.3654, 0.6144, 0.3406, 0.75, 0.4131, 0.7818, 0.41, 0.7818, 0.41, 0.75, 0.4131, 0.8406, 0.1144, 0.8124, 0.09928, 0.8124, 0.09928, 0.8406, 0.1144, 0.5993, 0.3124, 0.6144, 0.3406, 0.6144, 0.3406, 0.5993, 0.3124, 0.8654, 0.1346, 0.8406, 0.1144, 0.8406, 0.1144, 0.8654, 0.1346, 0.59, 0.2818, 0.5993, 0.3124, 0.5993, 0.3124, 0.59, 0.2818, 0.8856, 0.1594, 0.8654, 0.1346, 0.8654, 0.1346, 0.8856, 0.1594, 0.5869, 0.25, 0.59, 0.2818, 0.59, 0.2818, 0.5869, 0.25, 0.9007, 0.1876, 0.8856, 0.1594, 0.8856, 0.1594, 0.9007, 0.1876, 0.59, 0.2182, 0.5869, 0.25, 0.5869, 0.25, 0.59, 0.2182, 0.91, 0.2182, 0.9007, 0.1876, 0.9007, 0.1876, 0.91, 0.2182, 0.5993, 0.1876, 0.59, 0.2182, 0.59, 0.2182, 0.5993, 0.1876, 0.9131, 0.25, 0.91, 0.2182, 0.91, 0.2182, 0.9131, 0.25, 0.6144, 0.1594, 0.5993, 0.1876, 0.5993, 0.1876, 0.6144, 0.1594, 0.91, 0.2818, 0.9131, 0.25, 0.9131, 0.25, 0.91, 0.2818, 0.6346, 0.1346, 0.6144, 0.1594, 0.6144, 0.1594, 0.6346, 0.1346, 0.9007, 0.3124, 0.91, 0.2818, 0.91, 0.2818, 0.9007, 0.3124, 0.6594, 0.1144, 0.6346, 0.1346, 0.6346, 0.1346, 0.6594, 0.1144, 0.8856, 0.3406, 0.9007, 0.3124, 0.9007, 0.3124, 0.8856, 0.3406, 0.6876, 0.09928, 0.6594, 0.1144, 0.6594, 0.1144, 0.6876, 0.09928, 0.2968, 0.4854, 0.25, 0.49, 0.25, 0.3607, 0.2716, 0.3585, 0.3418, 0.4717, 0.2968, 0.4854, 0.2716, 0.3585, 0.2923, 0.3522, 0.3833, 0.4496, 0.3418, 0.4717, 0.2923, 0.3522, 0.3115, 0.342, 0.4197, 0.4197, 0.3833, 0.4496, 0.3115, 0.342, 0.3282, 0.3282, 0.4496, 0.3833, 0.4197, 0.4197, 0.3282, 0.3282, 0.342, 0.3115, 0.4717, 0.3418, 0.4496, 0.3833, 0.342, 0.3115, 0.3522, 0.2923, 0.4854, 0.2968, 0.4717, 0.3418, 0.3522, 0.2923, 0.3585, 0.2716, 0.49, 0.25, 0.4854, 0.2968, 0.3585, 0.2716, 0.3607, 0.25, 0.4854, 0.2032, 0.49, 0.25, 0.3607, 0.25, 0.3585, 0.2284, 0.4717, 0.1582, 0.4854, 0.2032, 0.3585, 0.2284, 0.3522, 0.2077, 0.4496, 0.1167, 0.4717, 0.1582, 0.3522, 0.2077, 0.342, 0.1885, 0.4197, 0.08029, 0.4496, 0.1167, 0.342, 0.1885, 0.3282, 0.1718, 0.3833, 0.05045, 0.4197, 0.08029, 0.3282, 0.1718, 0.3115, 0.158, 0.3418, 0.02827, 0.3833, 0.05045, 0.3115, 0.158, 0.2923, 0.1478, 0.2968, 0.01461, 0.3418, 0.02827, 0.2923, 0.1478, 0.2716, 0.1415, 0.25, 0.01, 0.2968, 0.01461, 0.2716, 0.1415, 0.25, 0.1393, 0.2032, 0.01461, 0.25, 0.01, 0.25, 0.1393, 0.2284, 0.1415, 0.1582, 0.02827, 0.2032, 0.01461, 0.2284, 0.1415, 0.2077, 0.1478, 0.1167, 0.05045, 0.1582, 0.02827, 0.2077, 0.1478, 0.1885, 0.158, 0.08029, 0.08029, 0.1167, 0.05045, 0.1885, 0.158, 0.1718, 0.1718, 0.05045, 0.1167, 0.08029, 0.08029, 0.1718, 0.1718, 0.158, 0.1885, 0.02827, 0.1582, 0.05045, 0.1167, 0.158, 0.1885, 0.1478, 0.2077, 0.01461, 0.2032, 0.02827, 0.1582, 0.1478, 0.2077, 0.1415, 0.2284, 0.01, 0.25, 0.01461, 0.2032, 0.1415, 0.2284, 0.1393, 0.25, 0.01461, 0.2968, 0.01, 0.25, 0.1393, 0.25, 0.1415, 0.2716, 0.02827, 0.3418, 0.01461, 0.2968, 0.1415, 0.2716, 0.1478, 0.2923, 0.05045, 0.3833, 0.02827, 0.3418, 0.1478, 0.2923, 0.158, 0.3115, 0.08029, 0.4197, 0.05045, 0.3833, 0.158, 0.3115, 0.1718, 0.3282, 0.1167, 0.4496, 0.08029, 0.4197, 0.1718, 0.3282, 0.1885, 0.342, 0.1582, 0.4717, 0.1167, 0.4496, 0.1885, 0.342, 0.2077, 0.3522, 0.2032, 0.4854, 0.1582, 0.4717, 0.2077, 0.3522, 0.2284, 0.3585, 0.25, 0.49, 0.2032, 0.4854, 0.2284, 0.3585, 0.25, 0.3607, 1.0, 0.52, 1.0, 0.9663, 0.9688, 0.9663, 0.9688, 0.52, 0.3522, 0.2923, 0.342, 0.3115, 0.342, 0.3115, 0.3522, 0.2923, 0.3115, 0.158, 0.3282, 0.1718, 0.3282, 0.1718, 0.3115, 0.158, 0.1478, 0.2077, 0.158, 0.1885, 0.158, 0.1885, 0.1478, 0.2077, 0.2284, 0.3585, 0.2077, 0.3522, 0.2077, 0.3522, 0.2284, 0.3585, 0.3585, 0.2284, 0.3607, 0.25, 0.3607, 0.25, 0.3585, 0.2284, 0.2077, 0.1478, 0.2284, 0.1415, 0.2284, 0.1415, 0.2077, 0.1478, 0.158, 0.3115, 0.1478, 0.2923, 0.1478, 0.2923, 0.158, 0.3115, 0.25, 0.3607, 0.2284, 0.3585, 0.2284, 0.3585, 0.25, 0.3607, 0.342, 0.3115, 0.3282, 0.3282, 0.3282, 0.3282, 0.342, 0.3115, 0.2923, 0.1478, 0.3115, 0.158, 0.3115, 0.158, 0.2923, 0.1478, 0.1415, 0.2284, 0.1478, 0.2077, 0.1478, 0.2077, 0.1415, 0.2284, 0.2716, 0.3585, 0.25, 0.3607, 0.25, 0.3607, 0.2716, 0.3585, 0.3522, 0.2077, 0.3585, 0.2284, 0.3585, 0.2284, 0.3522, 0.2077, 0.1885, 0.158, 0.2077, 0.1478, 0.2077, 0.1478, 0.1885, 0.158, 0.1718, 0.3282, 0.158, 0.3115, 0.158, 0.3115, 0.1718, 0.3282, 0.3522, 0.2923, 0.342, 0.3115, 0.342, 0.3115, 0.3522, 0.2923, 0.2716, 0.1415, 0.2923, 0.1478, 0.2923, 0.1478, 0.2716, 0.1415, 0.1393, 0.25, 0.1415, 0.2284, 0.1415, 0.2284, 0.1393, 0.25, 0.2923, 0.3522, 0.2716, 0.3585, 0.2716, 0.3585, 0.2923, 0.3522, 0.342, 0.1885, 0.3522, 0.2077, 0.3522, 0.2077, 0.342, 0.1885, 0.1718, 0.1718, 0.1885, 0.158, 0.1885, 0.158, 0.1718, 0.1718, 0.1885, 0.342, 0.1718, 0.3282, 0.1718, 0.3282, 0.1885, 0.342, 0.3585, 0.2716, 0.3522, 0.2923, 0.3522, 0.2923, 0.3585, 0.2716, 0.25, 0.1393, 0.2716, 0.1415, 0.2716, 0.1415, 0.25, 0.1393, 0.1415, 0.2716, 0.1393, 0.25, 0.1393, 0.25, 0.1415, 0.2716, 0.3115, 0.342, 0.2923, 0.3522, 0.2923, 0.3522, 0.3115, 0.342, 0.3282, 0.1718, 0.342, 0.1885, 0.342, 0.1885, 0.3282, 0.1718, 0.158, 0.1885, 0.1718, 0.1718, 0.1718, 0.1718, 0.158, 0.1885, 0.2077, 0.3522, 0.1885, 0.342, 0.1885, 0.342, 0.2077, 0.3522, 0.3607, 0.25, 0.3585, 0.2716, 0.3585, 0.2716, 0.3607, 0.25, 0.2284, 0.1415, 0.25, 0.1393, 0.25, 0.1393, 0.2284, 0.1415, 0.1478, 0.2923, 0.1415, 0.2716, 0.1415, 0.2716, 0.1478, 0.2923, 0.1478, 0.2077, 0.158, 0.1885, 0.158, 0.1885, 0.1478, 0.2077, 0.1718, 0.1718, 0.1885, 0.158, 0.1885, 0.158, 0.1718, 0.1718, 0.3585, 0.2716, 0.3522, 0.2923, 0.3522, 0.2923, 0.3585, 0.2716, 0.158, 0.1885, 0.1718, 0.1718, 0.1718, 0.1718, 0.158, 0.1885, 0.3607, 0.25, 0.3585, 0.2716, 0.3585, 0.2716, 0.3607, 0.25, 0.1478, 0.2077, 0.158, 0.1885, 0.158, 0.1885, 0.1478, 0.2077, 0.3585, 0.2284, 0.3607, 0.25, 0.3607, 0.25, 0.3585, 0.2284, 0.1415, 0.2284, 0.1478, 0.2077, 0.1478, 0.2077, 0.1415, 0.2284, 0.3522, 0.2077, 0.3585, 0.2284, 0.3585, 0.2284, 0.3522, 0.2077, 0.1393, 0.25, 0.1415, 0.2284, 0.1415, 0.2284, 0.1393, 0.25, 0.342, 0.1885, 0.3522, 0.2077, 0.3522, 0.2077, 0.342, 0.1885, 0.1415, 0.2716, 0.1393, 0.25, 0.1393, 0.25, 0.1415, 0.2716, 0.3282, 0.1718, 0.342, 0.1885, 0.342, 0.1885, 0.3282, 0.1718, 0.1478, 0.2923, 0.1415, 0.2716, 0.1415, 0.2716, 0.1478, 0.2923, 0.3115, 0.158, 0.3282, 0.1718, 0.3282, 0.1718, 0.3115, 0.158, 0.158, 0.3115, 0.1478, 0.2923, 0.1478, 0.2923, 0.158, 0.3115, 0.2923, 0.1478, 0.3115, 0.158, 0.3115, 0.158, 0.2923, 0.1478, 0.2716, 0.3585, 0.25, 0.3607, 0.25, 0.3607, 0.2716, 0.3585, 0.1718, 0.3282, 0.158, 0.3115, 0.158, 0.3115, 0.1718, 0.3282, 0.2716, 0.1415, 0.2923, 0.1478, 0.2923, 0.1478, 0.2716, 0.1415, 0.2923, 0.3522, 0.2716, 0.3585, 0.2716, 0.3585, 0.2923, 0.3522, 0.1885, 0.342, 0.1718, 0.3282, 0.1718, 0.3282, 0.1885, 0.342, 0.25, 0.1393, 0.2716, 0.1415, 0.2716, 0.1415, 0.25, 0.1393, 0.3115, 0.342, 0.2923, 0.3522, 0.2923, 0.3522, 0.3115, 0.342, 0.2077, 0.3522, 0.1885, 0.342, 0.1885, 0.342, 0.2077, 0.3522, 0.2284, 0.1415, 0.25, 0.1393, 0.25, 0.1393, 0.2284, 0.1415, 0.3282, 0.3282, 0.3115, 0.342, 0.3115, 0.342, 0.3282, 0.3282, 0.2284, 0.3585, 0.2077, 0.3522, 0.2077, 0.3522, 0.2284, 0.3585, 0.2077, 0.1478, 0.2284, 0.1415, 0.2284, 0.1415, 0.2077, 0.1478, 0.342, 0.3115, 0.3282, 0.3282, 0.3282, 0.3282, 0.342, 0.3115, 0.25, 0.3607, 0.2284, 0.3585, 0.2284, 0.3585, 0.25, 0.3607, 0.1885, 0.158, 0.2077, 0.1478, 0.2077, 0.1478, 0.1885, 0.158, 0.3585, 0.2284, 0.3607, 0.25, 0.3607, 0.25, 0.3585, 0.2284, 0.1415, 0.2284, 0.1478, 0.2077, 0.1478, 0.2077, 0.1415, 0.2284, 0.3522, 0.2077, 0.3585, 0.2284, 0.3585, 0.2284, 0.3522, 0.2077, 0.1393, 0.25, 0.1415, 0.2284, 0.1415, 0.2284, 0.1393, 0.25, 0.342, 0.1885, 0.3522, 0.2077, 0.3522, 0.2077, 0.342, 0.1885, 0.1415, 0.2716, 0.1393, 0.25, 0.1393, 0.25, 0.1415, 0.2716, 0.3282, 0.1718, 0.342, 0.1885, 0.342, 0.1885, 0.3282, 0.1718, 0.1478, 0.2923, 0.1415, 0.2716, 0.1415, 0.2716, 0.1478, 0.2923, 0.3115, 0.158, 0.3282, 0.1718, 0.3282, 0.1718, 0.3115, 0.158, 0.158, 0.3115, 0.1478, 0.2923, 0.1478, 0.2923, 0.158, 0.3115, 0.2923, 0.1478, 0.3115, 0.158, 0.3115, 0.158, 0.2923, 0.1478, 0.2716, 0.3585, 0.25, 0.3607, 0.25, 0.3607, 0.2716, 0.3585, 0.1718, 0.3282, 0.158, 0.3115, 0.158, 0.3115, 0.1718, 0.3282, 0.2716, 0.1415, 0.2923, 0.1478, 0.2923, 0.1478, 0.2716, 0.1415, 0.2923, 0.3522, 0.2716, 0.3585, 0.2716, 0.3585, 0.2923, 0.3522, 0.1885, 0.342, 0.1718, 0.3282, 0.1718, 0.3282, 0.1885, 0.342, 0.25, 0.1393, 0.2716, 0.1415, 0.2716, 0.1415, 0.25, 0.1393, 0.3115, 0.342, 0.2923, 0.3522, 0.2923, 0.3522, 0.3115, 0.342, 0.2077, 0.3522, 0.1885, 0.342, 0.1885, 0.342, 0.2077, 0.3522, 0.2284, 0.1415, 0.25, 0.1393, 0.25, 0.1393, 0.2284, 0.1415, 0.3282, 0.3282, 0.3115, 0.342, 0.3115, 0.342, 0.3282, 0.3282, 0.2284, 0.3585, 0.2077, 0.3522, 0.2077, 0.3522, 0.2284, 0.3585, 0.2077, 0.1478, 0.2284, 0.1415, 0.2284, 0.1415, 0.2077, 0.1478, 0.342, 0.3115, 0.3282, 0.3282, 0.3282, 0.3282, 0.342, 0.3115, 0.25, 0.3607, 0.2284, 0.3585, 0.2284, 0.3585, 0.25, 0.3607, 0.1885, 0.158, 0.2077, 0.1478, 0.2077, 0.1478, 0.1885, 0.158, 0.3522, 0.2923, 0.342, 0.3115, 0.342, 0.3115, 0.3522, 0.2923, 0.1718, 0.1718, 0.1885, 0.158, 0.1885, 0.158, 0.1718, 0.1718, 0.3585, 0.2716, 0.3522, 0.2923, 0.3522, 0.2923, 0.3585, 0.2716, 0.158, 0.1885, 0.1718, 0.1718, 0.1718, 0.1718, 0.158, 0.1885, 0.3607, 0.25, 0.3585, 0.2716, 0.3585, 0.2716, 0.3607, 0.25, 0.3585, 0.2716, 0.3522, 0.2923, 0.3522, 0.2923, 0.3585, 0.2716, 0.1718, 0.1718, 0.1885, 0.158, 0.1885, 0.158, 0.1718, 0.1718, 0.3522, 0.2923, 0.342, 0.3115, 0.342, 0.3115, 0.3522, 0.2923, 0.1885, 0.158, 0.2077, 0.1478, 0.2077, 0.1478, 0.1885, 0.158, 0.25, 0.3607, 0.2284, 0.3585, 0.2284, 0.3585, 0.25, 0.3607, 0.342, 0.3115, 0.3282, 0.3282, 0.3282, 0.3282, 0.342, 0.3115, 0.2077, 0.1478, 0.2284, 0.1415, 0.2284, 0.1415, 0.2077, 0.1478, 0.2284, 0.3585, 0.2077, 0.3522, 0.2077, 0.3522, 0.2284, 0.3585, 0.3282, 0.3282, 0.3115, 0.342, 0.3115, 0.342, 0.3282, 0.3282, 0.2284, 0.1415, 0.25, 0.1393, 0.25, 0.1393, 0.2284, 0.1415, 0.2077, 0.3522, 0.1885, 0.342, 0.1885, 0.342, 0.2077, 0.3522, 0.3115, 0.342, 0.2923, 0.3522, 0.2923, 0.3522, 0.3115, 0.342, 0.25, 0.1393, 0.2716, 0.1415, 0.2716, 0.1415, 0.25, 0.1393, 0.1885, 0.342, 0.1718, 0.3282, 0.1718, 0.3282, 0.1885, 0.342, 0.2923, 0.3522, 0.2716, 0.3585, 0.2716, 0.3585, 0.2923, 0.3522, 0.2716, 0.1415, 0.2923, 0.1478, 0.2923, 0.1478, 0.2716, 0.1415, 0.1718, 0.3282, 0.158, 0.3115, 0.158, 0.3115, 0.1718, 0.3282, 0.2716, 0.3585, 0.25, 0.3607, 0.25, 0.3607, 0.2716, 0.3585, 0.2923, 0.1478, 0.3115, 0.158, 0.3115, 0.158, 0.2923, 0.1478, 0.158, 0.3115, 0.1478, 0.2923, 0.1478, 0.2923, 0.158, 0.3115, 0.3115, 0.158, 0.3282, 0.1718, 0.3282, 0.1718, 0.3115, 0.158, 0.1478, 0.2923, 0.1415, 0.2716, 0.1415, 0.2716, 0.1478, 0.2923, 0.3282, 0.1718, 0.342, 0.1885, 0.342, 0.1885, 0.3282, 0.1718, 0.1415, 0.2716, 0.1393, 0.25, 0.1393, 0.25, 0.1415, 0.2716, 0.342, 0.1885, 0.3522, 0.2077, 0.3522, 0.2077, 0.342, 0.1885, 0.1393, 0.25, 0.1415, 0.2284, 0.1415, 0.2284, 0.1393, 0.25, 0.3522, 0.2077, 0.3585, 0.2284, 0.3585, 0.2284, 0.3522, 0.2077, 0.1415, 0.2284, 0.1478, 0.2077, 0.1478, 0.2077, 0.1415, 0.2284, 0.3585, 0.2284, 0.3607, 0.25, 0.3607, 0.25, 0.3585, 0.2284, 0.1478, 0.2077, 0.158, 0.1885, 0.158, 0.1885, 0.1478, 0.2077, 0.3607, 0.25, 0.3585, 0.2716, 0.3585, 0.2716, 0.3607, 0.25, 0.158, 0.1885, 0.1718, 0.1718, 0.1718, 0.1718, 0.158, 0.1885, 0.158, 0.1885, 0.1718, 0.1718, 0.1718, 0.1718, 0.158, 0.1885, 0.3607, 0.25, 0.3585, 0.2716, 0.3585, 0.2716, 0.3607, 0.25, 0.1478, 0.2077, 0.158, 0.1885, 0.158, 0.1885, 0.1478, 0.2077, 0.3585, 0.2284, 0.3607, 0.25, 0.3607, 0.25, 0.3585, 0.2284, 0.1415, 0.2284, 0.1478, 0.2077, 0.1478, 0.2077, 0.1415, 0.2284, 0.3522, 0.2077, 0.3585, 0.2284, 0.3585, 0.2284, 0.3522, 0.2077, 0.1393, 0.25, 0.1415, 0.2284, 0.1415, 0.2284, 0.1393, 0.25, 0.342, 0.1885, 0.3522, 0.2077, 0.3522, 0.2077, 0.342, 0.1885, 0.1415, 0.2716, 0.1393, 0.25, 0.1393, 0.25, 0.1415, 0.2716, 0.3282, 0.1718, 0.342, 0.1885, 0.342, 0.1885, 0.3282, 0.1718, 0.1478, 0.2923, 0.1415, 0.2716, 0.1415, 0.2716, 0.1478, 0.2923, 0.3115, 0.158, 0.3282, 0.1718, 0.3282, 0.1718, 0.3115, 0.158, 0.158, 0.3115, 0.1478, 0.2923, 0.1478, 0.2923, 0.158, 0.3115, 0.2923, 0.1478, 0.3115, 0.158, 0.3115, 0.158, 0.2923, 0.1478, 0.2716, 0.3585, 0.25, 0.3607, 0.25, 0.3607, 0.2716, 0.3585, 0.1718, 0.3282, 0.158, 0.3115, 0.158, 0.3115, 0.1718, 0.3282, 0.2716, 0.1415, 0.2923, 0.1478, 0.2923, 0.1478, 0.2716, 0.1415, 0.2923, 0.3522, 0.2716, 0.3585, 0.2716, 0.3585, 0.2923, 0.3522, 0.1885, 0.342, 0.1718, 0.3282, 0.1718, 0.3282, 0.1885, 0.342, 0.25, 0.1393, 0.2716, 0.1415, 0.2716, 0.1415, 0.25, 0.1393, 0.3115, 0.342, 0.2923, 0.3522, 0.2923, 0.3522, 0.3115, 0.342, 0.2077, 0.3522, 0.1885, 0.342, 0.1885, 0.342, 0.2077, 0.3522, 0.2284, 0.1415, 0.25, 0.1393, 0.25, 0.1393, 0.2284, 0.1415, 0.3282, 0.3282, 0.3115, 0.342, 0.3115, 0.342, 0.3282, 0.3282, 0.2284, 0.3585, 0.2077, 0.3522, 0.2077, 0.3522, 0.2284, 0.3585, 0.2077, 0.1478, 0.2284, 0.1415, 0.2284, 0.1415, 0.2077, 0.1478, 0.342, 0.3115, 0.3282, 0.3282, 0.3282, 0.3282, 0.342, 0.3115, 0.25, 0.3607, 0.2284, 0.3585, 0.2284, 0.3585, 0.25, 0.3607, 0.1885, 0.158, 0.2077, 0.1478, 0.2077, 0.1478, 0.1885, 0.158, 0.3522, 0.2923, 0.342, 0.3115, 0.342, 0.3115, 0.3522, 0.2923, 0.1718, 0.1718, 0.1885, 0.158, 0.1885, 0.158, 0.1718, 0.1718, 0.3585, 0.2716, 0.3522, 0.2923, 0.3522, 0.2923, 0.3585, 0.2716, 0.1393, 0.25, 0.1415, 0.2284, 0.1415, 0.2284, 0.1393, 0.25, 0.342, 0.1885, 0.3522, 0.2077, 0.3522, 0.2077, 0.342, 0.1885, 0.1415, 0.2716, 0.1393, 0.25, 0.1393, 0.25, 0.1415, 0.2716, 0.3282, 0.1718, 0.342, 0.1885, 0.342, 0.1885, 0.3282, 0.1718, 0.1478, 0.2923, 0.1415, 0.2716, 0.1415, 0.2716, 0.1478, 0.2923, 0.3115, 0.158, 0.3282, 0.1718, 0.3282, 0.1718, 0.3115, 0.158, 0.158, 0.3115, 0.1478, 0.2923, 0.1478, 0.2923, 0.158, 0.3115, 0.2923, 0.1478, 0.3115, 0.158, 0.3115, 0.158, 0.2923, 0.1478, 0.2716, 0.3585, 0.25, 0.3607, 0.25, 0.3607, 0.2716, 0.3585, 0.1718, 0.3282, 0.158, 0.3115, 0.158, 0.3115, 0.1718, 0.3282, 0.2716, 0.1415, 0.2923, 0.1478, 0.2923, 0.1478, 0.2716, 0.1415, 0.2923, 0.3522, 0.2716, 0.3585, 0.2716, 0.3585, 0.2923, 0.3522, 0.1885, 0.342, 0.1718, 0.3282, 0.1718, 0.3282, 0.1885, 0.342, 0.25, 0.1393, 0.2716, 0.1415, 0.2716, 0.1415, 0.25, 0.1393, 0.3115, 0.342, 0.2923, 0.3522, 0.2923, 0.3522, 0.3115, 0.342, 0.2077, 0.3522, 0.1885, 0.342, 0.1885, 0.342, 0.2077, 0.3522, 0.2284, 0.1415, 0.25, 0.1393, 0.25, 0.1393, 0.2284, 0.1415, 0.3282, 0.3282, 0.3115, 0.342, 0.3115, 0.342, 0.3282, 0.3282, 0.2284, 0.3585, 0.2077, 0.3522, 0.2077, 0.3522, 0.2284, 0.3585, 0.2077, 0.1478, 0.2284, 0.1415, 0.2284, 0.1415, 0.2077, 0.1478, 0.342, 0.3115, 0.3282, 0.3282, 0.3282, 0.3282, 0.342, 0.3115, 0.25, 0.3607, 0.2284, 0.3585, 0.2284, 0.3585, 0.25, 0.3607, 0.1885, 0.158, 0.2077, 0.1478, 0.2077, 0.1478, 0.1885, 0.158, 0.3522, 0.2923, 0.342, 0.3115, 0.342, 0.3115, 0.3522, 0.2923, 0.1718, 0.1718, 0.1885, 0.158, 0.1885, 0.158, 0.1718, 0.1718, 0.3585, 0.2716, 0.3522, 0.2923, 0.3522, 0.2923, 0.3585, 0.2716, 0.158, 0.1885, 0.1718, 0.1718, 0.1718, 0.1718, 0.158, 0.1885, 0.3607, 0.25, 0.3585, 0.2716, 0.3585, 0.2716, 0.3607, 0.25, 0.1478, 0.2077, 0.158, 0.1885, 0.158, 0.1885, 0.1478, 0.2077, 0.3585, 0.2284, 0.3607, 0.25, 0.3607, 0.25, 0.3585, 0.2284, 0.1415, 0.2284, 0.1478, 0.2077, 0.1478, 0.2077, 0.1415, 0.2284, 0.3522, 0.2077, 0.3585, 0.2284, 0.3585, 0.2284, 0.3522, 0.2077, 0.158, 0.3115, 0.1478, 0.2923, 0.1478, 0.2923, 0.158, 0.3115, 0.2923, 0.1478, 0.3115, 0.158, 0.3115, 0.158, 0.2923, 0.1478, 0.2716, 0.3585, 0.25, 0.3607, 0.25, 0.3607, 0.2716, 0.3585, 0.1718, 0.3282, 0.158, 0.3115, 0.158, 0.3115, 0.1718, 0.3282, 0.2716, 0.1415, 0.2923, 0.1478, 0.2923, 0.1478, 0.2716, 0.1415, 0.2923, 0.3522, 0.2716, 0.3585, 0.2716, 0.3585, 0.2923, 0.3522, 0.1885, 0.342, 0.1718, 0.3282, 0.1718, 0.3282, 0.1885, 0.342, 0.25, 0.1393, 0.2716, 0.1415, 0.2716, 0.1415, 0.25, 0.1393, 0.3115, 0.342, 0.2923, 0.3522, 0.2923, 0.3522, 0.3115, 0.342, 0.2077, 0.3522, 0.1885, 0.342, 0.1885, 0.342, 0.2077, 0.3522, 0.2284, 0.1415, 0.25, 0.1393, 0.25, 0.1393, 0.2284, 0.1415, 0.3282, 0.3282, 0.3115, 0.342, 0.3115, 0.342, 0.3282, 0.3282, 0.2284, 0.3585, 0.2077, 0.3522, 0.2077, 0.3522, 0.2284, 0.3585, 0.2077, 0.1478, 0.2284, 0.1415, 0.2284, 0.1415, 0.2077, 0.1478, 0.342, 0.3115, 0.3282, 0.3282, 0.3282, 0.3282, 0.342, 0.3115, 0.25, 0.3607, 0.2284, 0.3585, 0.2284, 0.3585, 0.25, 0.3607, 0.1885, 0.158, 0.2077, 0.1478, 0.2077, 0.1478, 0.1885, 0.158, 0.3522, 0.2923, 0.342, 0.3115, 0.342, 0.3115, 0.3522, 0.2923, 0.1718, 0.1718, 0.1885, 0.158, 0.1885, 0.158, 0.1718, 0.1718, 0.3585, 0.2716, 0.3522, 0.2923, 0.3522, 0.2923, 0.3585, 0.2716, 0.158, 0.1885, 0.1718, 0.1718, 0.1718, 0.1718, 0.158, 0.1885, 0.3607, 0.25, 0.3585, 0.2716, 0.3585, 0.2716, 0.3607, 0.25, 0.1478, 0.2077, 0.158, 0.1885, 0.158, 0.1885, 0.1478, 0.2077, 0.3585, 0.2284, 0.3607, 0.25, 0.3607, 0.25, 0.3585, 0.2284, 0.1415, 0.2284, 0.1478, 0.2077, 0.1478, 0.2077, 0.1415, 0.2284, 0.3522, 0.2077, 0.3585, 0.2284, 0.3585, 0.2284, 0.3522, 0.2077, 0.1393, 0.25, 0.1415, 0.2284, 0.1415, 0.2284, 0.1393, 0.25, 0.342, 0.1885, 0.3522, 0.2077, 0.3522, 0.2077, 0.342, 0.1885, 0.1415, 0.2716, 0.1393, 0.25, 0.1393, 0.25, 0.1415, 0.2716, 0.3282, 0.1718, 0.342, 0.1885, 0.342, 0.1885, 0.3282, 0.1718, 0.1478, 0.2923, 0.1415, 0.2716, 0.1415, 0.2716, 0.1478, 0.2923, 0.3115, 0.158, 0.3282, 0.1718, 0.3282, 0.1718, 0.3115, 0.158, 0.2284, 0.1415, 0.25, 0.1393, 0.25, 0.1393, 0.2284, 0.1415, 0.3282, 0.3282, 0.3115, 0.342, 0.3115, 0.342, 0.3282, 0.3282, 0.2284, 0.3585, 0.2077, 0.3522, 0.2077, 0.3522, 0.2284, 0.3585, 0.2077, 0.1478, 0.2284, 0.1415, 0.2284, 0.1415, 0.2077, 0.1478, 0.342, 0.3115, 0.3282, 0.3282, 0.3282, 0.3282, 0.342, 0.3115, 0.25, 0.3607, 0.2284, 0.3585, 0.2284, 0.3585, 0.25, 0.3607, 0.1885, 0.158, 0.2077, 0.1478, 0.2077, 0.1478, 0.1885, 0.158, 0.3522, 0.2923, 0.342, 0.3115, 0.342, 0.3115, 0.3522, 0.2923, 0.1718, 0.1718, 0.1885, 0.158, 0.1885, 0.158, 0.1718, 0.1718, 0.3585, 0.2716, 0.3522, 0.2923, 0.3522, 0.2923, 0.3585, 0.2716, 0.158, 0.1885, 0.1718, 0.1718, 0.1718, 0.1718, 0.158, 0.1885, 0.3607, 0.25, 0.3585, 0.2716, 0.3585, 0.2716, 0.3607, 0.25, 0.1478, 0.2077, 0.158, 0.1885, 0.158, 0.1885, 0.1478, 0.2077, 0.3585, 0.2284, 0.3607, 0.25, 0.3607, 0.25, 0.3585, 0.2284, 0.1415, 0.2284, 0.1478, 0.2077, 0.1478, 0.2077, 0.1415, 0.2284, 0.3522, 0.2077, 0.3585, 0.2284, 0.3585, 0.2284, 0.3522, 0.2077, 0.1393, 0.25, 0.1415, 0.2284, 0.1415, 0.2284, 0.1393, 0.25, 0.342, 0.1885, 0.3522, 0.2077, 0.3522, 0.2077, 0.342, 0.1885, 0.1415, 0.2716, 0.1393, 0.25, 0.1393, 0.25, 0.1415, 0.2716, 0.3282, 0.1718, 0.342, 0.1885, 0.342, 0.1885, 0.3282, 0.1718, 0.1478, 0.2923, 0.1415, 0.2716, 0.1415, 0.2716, 0.1478, 0.2923, 0.3115, 0.158, 0.3282, 0.1718, 0.3282, 0.1718, 0.3115, 0.158, 0.158, 0.3115, 0.1478, 0.2923, 0.1478, 0.2923, 0.158, 0.3115, 0.2923, 0.1478, 0.3115, 0.158, 0.3115, 0.158, 0.2923, 0.1478, 0.2716, 0.3585, 0.25, 0.3607, 0.25, 0.3607, 0.2716, 0.3585, 0.1718, 0.3282, 0.158, 0.3115, 0.158, 0.3115, 0.1718, 0.3282, 0.2716, 0.1415, 0.2923, 0.1478, 0.2923, 0.1478, 0.2716, 0.1415, 0.2923, 0.3522, 0.2716, 0.3585, 0.2716, 0.3585, 0.2923, 0.3522, 0.1885, 0.342, 0.1718, 0.3282, 0.1718, 0.3282, 0.1885, 0.342, 0.25, 0.1393, 0.2716, 0.1415, 0.2716, 0.1415, 0.25, 0.1393, 0.3115, 0.342, 0.2923, 0.3522, 0.2923, 0.3522, 0.3115, 0.342, 0.2077, 0.3522, 0.1885, 0.342, 0.1885, 0.342, 0.2077, 0.3522])
me_cylinder_001.materials.append(mat_casing)
me_cylinder_001.materials.append(mat_material_001)
me_cylinder_001.update()

# ---- objects
ob_cylinder = bpy.data.objects.new('Cylinder', me_cylinder_001)

# ---- transforms, parenting, visibility, modifiers, constraints
ob_cylinder.location = (-0.06219, 0.03451, 0.8443)
ob_cylinder.rotation_euler = (0.0, 0.6981, 2.726)
_m = ob_cylinder.modifiers.new('Bevel', 'BEVEL')
_m.width = 0.01
_m.width_pct = 0.01
_m.segments = 3
_m = ob_cylinder.modifiers.new('Subdivision', 'SUBSURF')

# ---- collection membership
col_collection.objects.link(ob_cylinder)

# ---- scene / render settings (as saved in the file)
scene.frame_start = 1; scene.frame_end = 300; scene.frame_set(73)
scene.render.engine = 'BLENDER_EEVEE_NEXT'
scene.cycles.sampling_pattern = 'TABULATED_SOBOL'
scene.cycles.use_light_tree = False
scene.view_settings.view_transform = 'Filmic'
bpy.context.view_layer.update()

# ---- added for rendering (the .blend has no active camera and no usable light): camera, sun
cam_auto = bpy.data.cameras.new('AutoCamera')
cam_auto.lens = 50.0
cam_auto.sensor_width = 36.0
cam_auto.clip_end = 1000.0
ob_auto_camera = bpy.data.objects.new('AutoCamera', cam_auto)
scene.collection.objects.link(ob_auto_camera)
ob_auto_camera.location = (12.3515, -15.3072, 12.0082)
ob_auto_camera.rotation_euler = (1.09748, -7.21219e-08, 0.694738)
scene.camera = ob_auto_camera
light_auto_sun = bpy.data.lights.new('AutoSun', 'SUN')
light_auto_sun.energy = 3.0
light_auto_sun.angle = 0.0523599
ob_auto_sun = bpy.data.objects.new('AutoSun', light_auto_sun)
scene.collection.objects.link(ob_auto_sun)
ob_auto_sun.rotation_euler = (0.872665, 0.174533, 0.523599)
bpy.context.view_layer.update()
